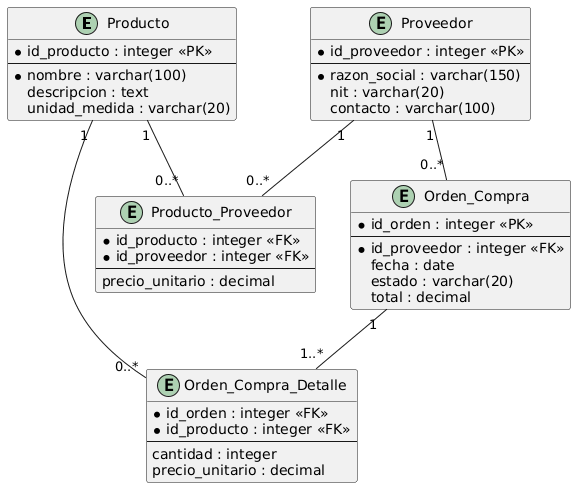

The diagram above was rendered by PlantUML. Its source (embedded in the PNG):
@startuml
entity "Producto" {
  * id_producto : integer <<PK>>
  --
  * nombre : varchar(100)
  descripcion : text
  unidad_medida : varchar(20)
}

entity "Proveedor" {
  * id_proveedor : integer <<PK>>
  --
  * razon_social : varchar(150)
  nit : varchar(20)
  contacto : varchar(100)
}

entity "Producto_Proveedor" {
  * id_producto : integer <<FK>>
  * id_proveedor : integer <<FK>>
  --
  precio_unitario : decimal
}

entity "Orden_Compra" {
  * id_orden : integer <<PK>>
  --
  * id_proveedor : integer <<FK>>
  fecha : date
  estado : varchar(20)
  total : decimal
}

entity "Orden_Compra_Detalle" {
  * id_orden : integer <<FK>>
  * id_producto : integer <<FK>>
  --
  cantidad : integer
  precio_unitario : decimal
}

Producto "1" -- "0..*" Producto_Proveedor
Proveedor "1" -- "0..*" Producto_Proveedor
Proveedor "1" -- "0..*" Orden_Compra
Orden_Compra "1" -- "1..*" Orden_Compra_Detalle
Producto "1" -- "0..*" Orden_Compra_Detalle
@enduml